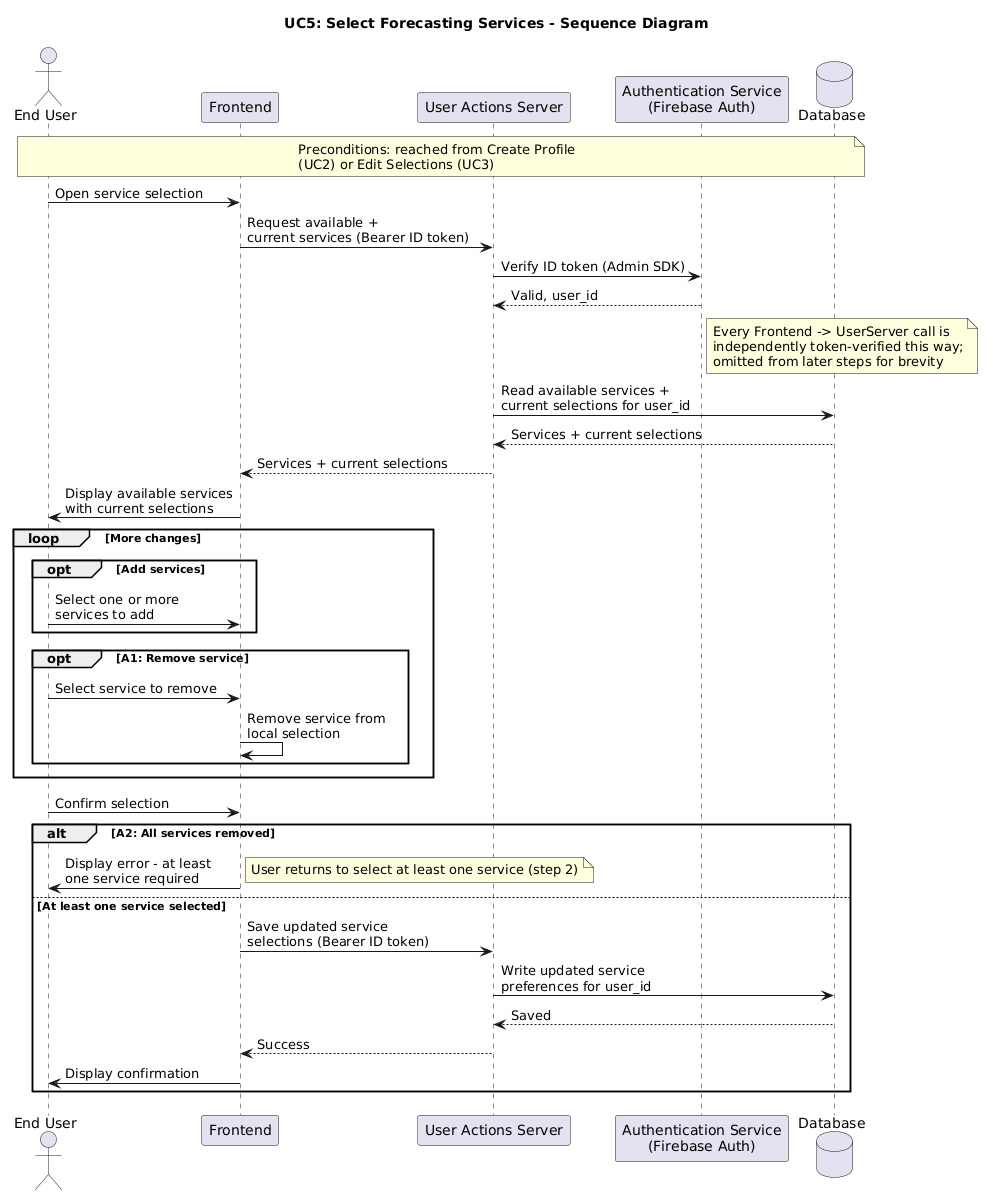

The diagram above was rendered by PlantUML. Its source (embedded in the PNG):
@startuml
title UC5: Select Forecasting Services - Sequence Diagram

actor "End User" as User
participant "Frontend" as Frontend
participant "User Actions Server" as UserServer
participant "Authentication Service\n(Firebase Auth)" as Auth
database "Database" as DB

note over User, DB
  Preconditions: reached from Create Profile
  (UC2) or Edit Selections (UC3)
end note

User -> Frontend: Open service selection
Frontend -> UserServer: Request available +\ncurrent services (Bearer ID token)
UserServer -> Auth: Verify ID token (Admin SDK)
Auth --> UserServer: Valid, user_id
note right of Auth
  Every Frontend -> UserServer call is
  independently token-verified this way;
  omitted from later steps for brevity
end note
UserServer -> DB: Read available services +\ncurrent selections for user_id
DB --> UserServer: Services + current selections
UserServer --> Frontend: Services + current selections
Frontend -> User: Display available services\nwith current selections

loop More changes
  opt Add services
    User -> Frontend: Select one or more\nservices to add
  end

  opt A1: Remove service
    User -> Frontend: Select service to remove
    Frontend -> Frontend: Remove service from\nlocal selection
  end
end

User -> Frontend: Confirm selection

alt A2: All services removed
  Frontend -> User: Display error - at least\none service required
  note right: User returns to select at least one service (step 2)
else At least one service selected
  Frontend -> UserServer: Save updated service\nselections (Bearer ID token)
  UserServer -> DB: Write updated service\npreferences for user_id
  DB --> UserServer: Saved
  UserServer --> Frontend: Success
  Frontend -> User: Display confirmation
end
@enduml